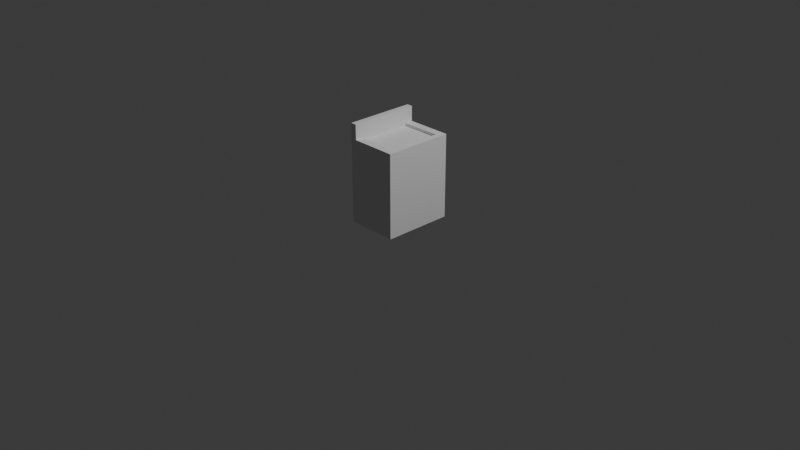 # Source: LaundryMachine.blend  (saved by Blender 4.5.90; exported with 4.5.12 LTS)
import bpy
from mathutils import Matrix  # noqa: F401  (used for matrix-valued properties, if any)

bpy.ops.wm.read_factory_settings(use_empty=True)
scene = bpy.context.scene
scene.name = 'Scene'

# ---- collections
col_collection = bpy.data.collections.new('Collection'); scene.collection.children.link(col_collection)
col_export = bpy.data.collections.new('Export'); scene.collection.children.link(col_export)

# ---- world
world_world = bpy.data.worlds.new('World'); scene.world = world_world
world_world.use_nodes = True; world_world.node_tree.nodes.clear()
_N = world_world.node_tree.nodes; _L = world_world.node_tree.links
n0 = _N.new('ShaderNodeOutputWorld'); n0.name = 'World Output'; n0.location = (200, 100)
n1 = _N.new('ShaderNodeBackground'); n1.name = 'Background'; n1.location = (-200, 100)
n1.inputs[0].default_value = (0.05088, 0.05088, 0.05088, 1.0)
_L.new(n1.outputs[0], n0.inputs[0])
n0.is_active_output = True
world_world.color = (0.05088, 0.05088, 0.05088)
world_world.sun_shadow_jitter_overblur = 0.0

# ---- cameras
cam_camera = bpy.data.cameras.new('Camera')
cam_camera.clip_end = 100.0
cam_camera.ortho_scale = 7.314

# ---- lights
light_light = bpy.data.lights.new('Light', 'POINT')
light_light.energy = 1000.0
light_light.shadow_soft_size = 0.1

# ---- meshes
me_cube_001 = bpy.data.meshes.new('Cube.001')
me_cube_001.from_pydata([(-0.275, -0.375, -0.001592), (-0.275, -0.375, 0.8984), (-0.275, 0.375, -0.001592), (-0.275, 0.375, 0.8984), (0.275, -0.375, -0.001592), (0.275, -0.375, 0.8984), (0.275, 0.375, -0.001592), (0.275, 0.375, 0.8984), (-0.2123, -0.2895, 0.8984), (-0.2123, 0.2895, 0.8984), (0.2123, 0.2895, 0.8984), (0.2123, -0.2895, 0.8984), (-0.2123, -0.2895, 0.8681), (-0.2123, 0.2895, 0.8681), (0.2123, 0.2895, 0.8681), (0.2123, -0.2895, 0.8681), (-0.2123, 0.375, 0.8984), (-0.2123, -0.375, 0.8984), (-0.275, -0.375, 1.059), (-0.275, 0.375, 1.059), (-0.2123, -0.375, 1.059), (-0.2123, -0.2895, 1.059), (-0.2123, 0.2895, 1.059), (-0.2123, 0.375, 1.059)], [], [(0, 1, 3, 2), (2, 3, 16, 7, 6), (6, 7, 5, 4), (4, 5, 17, 1, 0), (2, 6, 4, 0), (5, 7, 10, 11), (9, 8, 12, 13), (8, 9, 22, 21), (3, 1, 18, 19), (7, 16, 9, 10), (14, 13, 12, 15), (8, 11, 15, 12), (10, 9, 13, 14), (11, 10, 14, 15), (16, 3, 19, 23), (18, 20, 21, 22, 23, 19), (8, 17, 5, 11), (1, 17, 20, 18), (17, 8, 21, 20), (9, 16, 23, 22)])
_uv = me_cube_001.uv_layers.new(name='UVMap')
_uv.uv.foreach_set('vector', [0.375, 0.0, 0.625, 0.0, 0.625, 0.25, 0.375, 0.25, 0.375, 0.25, 0.625, 0.25, 0.625, 0.2785, 0.625, 0.5, 0.375, 0.5, 0.375, 0.5, 0.625, 0.5, 0.625, 0.75, 0.375, 0.75, 0.375, 0.75, 0.625, 0.75, 0.625, 0.9715, 0.625, 1.0, 0.375, 1.0, 0.125, 0.5, 0.375, 0.5, 0.375, 0.75, 0.125, 0.75, 0.625, 0.75, 0.625, 0.5, 0.625, 0.5, 0.625, 0.75, 0.625, 0.25, 0.625, 0.0, 0.625, 0.0, 0.625, 0.25, 0.625, 0.0, 0.625, 0.25, 0.625, 0.25, 0.625, 0.0, 0.625, 0.25, 0.625, 0.0, 0.625, 0.0, 0.625, 0.25, 0.625, 0.5, 0.625, 0.2785, 0.625, 0.25, 0.625, 0.5, 0.625, 0.5, 0.875, 0.5, 0.875, 0.75, 0.625, 0.75, 0.625, 1.0, 0.625, 0.75, 0.625, 0.75, 0.625, 1.0, 0.625, 0.5, 0.625, 0.25, 0.625, 0.25, 0.625, 0.5, 0.625, 0.75, 0.625, 0.5, 0.625, 0.5, 0.625, 0.75, 0.625, 0.2785, 0.625, 0.25, 0.625, 0.25, 0.625, 0.2785, 0.625, 1.0, 0.625, 0.9715, 0.625, 0.0, 0.625, 0.25, 0.625, 0.2785, 0.625, 0.25, 0.625, 1.0, 0.625, 0.9715, 0.625, 0.75, 0.625, 0.75, 0.625, 1.0, 0.625, 0.9715, 0.625, 0.9715, 0.625, 1.0, 0.625, 0.9715, 0.625, 1.0, 0.625, 1.0, 0.625, 0.9715, 0.625, 0.25, 0.625, 0.2785, 0.625, 0.2785, 0.625, 0.25])
me_cube_001.update()

# ---- objects
ob_light = bpy.data.objects.new('Light', light_light)
ob_camera = bpy.data.objects.new('Camera', cam_camera)
ob_laundrymachine = bpy.data.objects.new('LaundryMachine', me_cube_001)

# ---- transforms, parenting, visibility, modifiers, constraints
ob_light.location = (4.076, 1.005, 5.904)
ob_light.rotation_euler = (0.6503, 0.05522, 1.866)
ob_light.lock_rotations_4d = False
ob_light.empty_display_type = 'ARROWS'
ob_light.color = (0.0, 0.0, 0.0, 0.0)
ob_light.lineart.crease_threshold = 0.0
ob_camera.location = (7.359, -6.926, 4.958)
ob_camera.rotation_euler = (1.109, 0.0, 0.8149)
ob_camera.lock_rotations_4d = False
ob_camera.empty_display_type = 'ARROWS'
ob_camera.color = (0.0, 0.0, 0.0, 0.0)
ob_camera.display_type = 'WIRE'
ob_camera.lineart.crease_threshold = 0.0
ob_laundrymachine.location = (0.0, 0.0, 0.0)

# ---- collection membership
col_collection.objects.link(ob_light)
col_collection.objects.link(ob_camera)
col_collection.objects.link(ob_laundrymachine)
col_export.objects.link(ob_laundrymachine)

# ---- scene / render settings (as saved in the file)
scene.camera = ob_camera
scene.frame_start = 1; scene.frame_end = 250; scene.frame_set(1)
scene.render.engine = 'BLENDER_EEVEE_NEXT'
bpy.context.view_layer.update()
